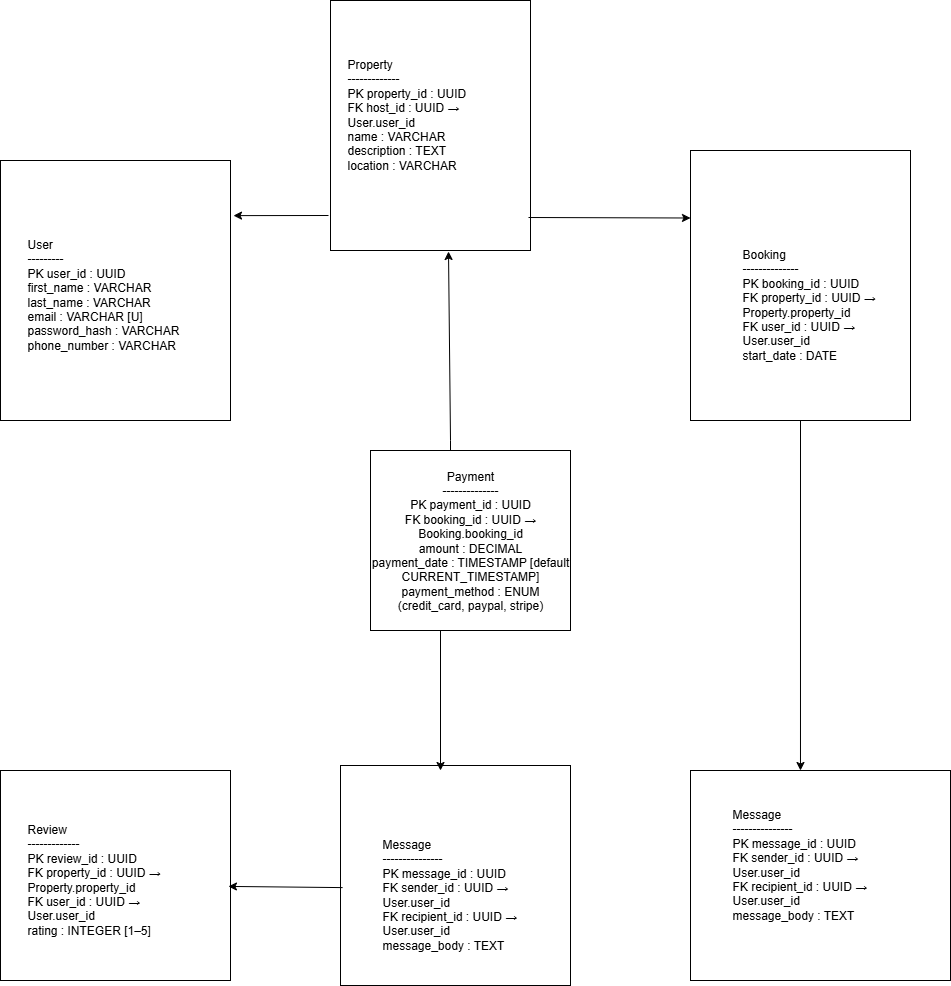

The diagram above was exported from draw.io. Its source (the exported page's mxGraphModel, read from the mxfile embedded in the PNG):
<mxGraphModel dx="1585" dy="1960" grid="1" gridSize="10" guides="1" tooltips="1" connect="1" arrows="1" fold="1" page="1" pageScale="1" pageWidth="850" pageHeight="1100" math="0" shadow="0">
  <root>
    <mxCell id="0" />
    <mxCell id="1" parent="0" />
    <mxCell id="Cn2qKHxLA3tBLbBf0D99-2" value="" style="rounded=0;whiteSpace=wrap;html=1;" vertex="1" parent="1">
      <mxGeometry x="540" y="-180" width="200" height="250" as="geometry" />
    </mxCell>
    <mxCell id="Cn2qKHxLA3tBLbBf0D99-4" value="" style="rounded=0;whiteSpace=wrap;html=1;" vertex="1" parent="1">
      <mxGeometry x="210" y="-20" width="230" height="260" as="geometry" />
    </mxCell>
    <mxCell id="Cn2qKHxLA3tBLbBf0D99-5" value="User&#10;---------&#10;PK user_id : UUID&#10;first_name : VARCHAR&#10;last_name : VARCHAR&#10;email : VARCHAR [U]&#10;password_hash : VARCHAR&#10;phone_number : VARCHAR [nullable]&#10;role : ENUM (guest, host, admin)&#10;created_at : TIMESTAMP [default CURRENT_TIMESTAMP]" style="text;html=1;whiteSpace=wrap;overflow=hidden;rounded=0;" vertex="1" parent="1">
      <mxGeometry x="235" y="50" width="180" height="120" as="geometry" />
    </mxCell>
    <mxCell id="Cn2qKHxLA3tBLbBf0D99-7" value="Property&#10;-------------&#10;PK property_id : UUID&#10;FK host_id : UUID → User.user_id&#10;name : VARCHAR&#10;description : TEXT&#10;location : VARCHAR&#10;pricepernight : DECIMAL&#10;created_at : TIMESTAMP [default CURRENT_TIMESTAMP]&#10;updated_at : TIMESTAMP [on update CURRENT_TIMESTAMP]" style="text;html=1;whiteSpace=wrap;overflow=hidden;rounded=0;" vertex="1" parent="1">
      <mxGeometry x="555" y="-130" width="180" height="120" as="geometry" />
    </mxCell>
    <mxCell id="Cn2qKHxLA3tBLbBf0D99-8" value="" style="rounded=0;whiteSpace=wrap;html=1;" vertex="1" parent="1">
      <mxGeometry x="900" y="-30" width="220" height="270" as="geometry" />
    </mxCell>
    <mxCell id="Cn2qKHxLA3tBLbBf0D99-11" value="Payment&#10;--------------&#10;PK payment_id : UUID&#10;FK booking_id : UUID → Booking.booking_id&#10;amount : DECIMAL&#10;payment_date : TIMESTAMP [default CURRENT_TIMESTAMP]&#10;payment_method : ENUM (credit_card, paypal, stripe)" style="rounded=0;whiteSpace=wrap;html=1;" vertex="1" parent="1">
      <mxGeometry x="580" y="270" width="200" height="180" as="geometry" />
    </mxCell>
    <mxCell id="Cn2qKHxLA3tBLbBf0D99-12" value="" style="rounded=0;whiteSpace=wrap;html=1;" vertex="1" parent="1">
      <mxGeometry x="210" y="590" width="230" height="210" as="geometry" />
    </mxCell>
    <mxCell id="Cn2qKHxLA3tBLbBf0D99-13" value="" style="rounded=0;whiteSpace=wrap;html=1;" vertex="1" parent="1">
      <mxGeometry x="900" y="590" width="260" height="210" as="geometry" />
    </mxCell>
    <mxCell id="Cn2qKHxLA3tBLbBf0D99-14" value="" style="rounded=0;whiteSpace=wrap;html=1;" vertex="1" parent="1">
      <mxGeometry x="550" y="585" width="230" height="220" as="geometry" />
    </mxCell>
    <mxCell id="Cn2qKHxLA3tBLbBf0D99-15" value="Message&#10;---------------&#10;PK message_id : UUID&#10;FK sender_id : UUID → User.user_id&#10;FK recipient_id : UUID → User.user_id&#10;message_body : TEXT&#10;sent_at : TIMESTAMP [default CURRENT_TIMESTAMP]" style="text;html=1;whiteSpace=wrap;overflow=hidden;rounded=0;" vertex="1" parent="1">
      <mxGeometry x="940" y="620" width="180" height="120" as="geometry" />
    </mxCell>
    <mxCell id="Cn2qKHxLA3tBLbBf0D99-16" value="Review&#10;-------------&#10;PK review_id : UUID&#10;FK property_id : UUID → Property.property_id&#10;FK user_id : UUID → User.user_id&#10;rating : INTEGER [1–5]&#10;comment : TEXT&#10;created_at : TIMESTAMP [default CURRENT_TIMESTAMP]" style="text;html=1;whiteSpace=wrap;overflow=hidden;rounded=0;" vertex="1" parent="1">
      <mxGeometry x="235" y="635" width="180" height="120" as="geometry" />
    </mxCell>
    <mxCell id="Cn2qKHxLA3tBLbBf0D99-17" value="Message&#10;---------------&#10;PK message_id : UUID&#10;FK sender_id : UUID → User.user_id&#10;FK recipient_id : UUID → User.user_id&#10;message_body : TEXT&#10;sent_at : TIMESTAMP [default CURRENT_TIMESTAMP]" style="text;html=1;whiteSpace=wrap;overflow=hidden;rounded=0;" vertex="1" parent="1">
      <mxGeometry x="590" y="650" width="180" height="120" as="geometry" />
    </mxCell>
    <mxCell id="Cn2qKHxLA3tBLbBf0D99-23" value="Booking&#10;--------------&#10;PK booking_id : UUID&#10;FK property_id : UUID → Property.property_id&#10;FK user_id : UUID → User.user_id&#10;start_date : DATE&#10;end_date : DATE&#10;total_price : DECIMAL&#10;status : ENUM (pending, confirmed, canceled)&#10;created_at : TIMESTAMP [default CURRENT_TIMESTAMP]" style="text;html=1;whiteSpace=wrap;overflow=hidden;rounded=0;" vertex="1" parent="1">
      <mxGeometry x="950" y="60" width="180" height="120" as="geometry" />
    </mxCell>
    <mxCell id="Cn2qKHxLA3tBLbBf0D99-28" value="" style="endArrow=classic;html=1;rounded=0;entryX=1.013;entryY=0.212;entryDx=0;entryDy=0;entryPerimeter=0;" edge="1" parent="1" target="Cn2qKHxLA3tBLbBf0D99-4">
      <mxGeometry width="50" height="50" relative="1" as="geometry">
        <mxPoint x="538" y="35" as="sourcePoint" />
        <mxPoint x="430" y="35" as="targetPoint" />
      </mxGeometry>
    </mxCell>
    <mxCell id="Cn2qKHxLA3tBLbBf0D99-30" value="" style="endArrow=classic;html=1;rounded=0;exitX=0.009;exitY=0.555;exitDx=0;exitDy=0;exitPerimeter=0;entryX=0.991;entryY=0.552;entryDx=0;entryDy=0;entryPerimeter=0;" edge="1" parent="1" source="Cn2qKHxLA3tBLbBf0D99-14" target="Cn2qKHxLA3tBLbBf0D99-12">
      <mxGeometry width="50" height="50" relative="1" as="geometry">
        <mxPoint x="660" y="780" as="sourcePoint" />
        <mxPoint x="450" y="707" as="targetPoint" />
      </mxGeometry>
    </mxCell>
    <mxCell id="Cn2qKHxLA3tBLbBf0D99-32" value="" style="endArrow=classic;html=1;rounded=0;exitX=0.35;exitY=1;exitDx=0;exitDy=0;exitPerimeter=0;" edge="1" parent="1" source="Cn2qKHxLA3tBLbBf0D99-11">
      <mxGeometry width="50" height="50" relative="1" as="geometry">
        <mxPoint x="600" y="640" as="sourcePoint" />
        <mxPoint x="650" y="590" as="targetPoint" />
      </mxGeometry>
    </mxCell>
    <mxCell id="Cn2qKHxLA3tBLbBf0D99-33" value="" style="endArrow=classic;html=1;rounded=0;exitX=0.5;exitY=1;exitDx=0;exitDy=0;entryX=0.423;entryY=0;entryDx=0;entryDy=0;entryPerimeter=0;" edge="1" parent="1" source="Cn2qKHxLA3tBLbBf0D99-8" target="Cn2qKHxLA3tBLbBf0D99-13">
      <mxGeometry width="50" height="50" relative="1" as="geometry">
        <mxPoint x="910" y="430" as="sourcePoint" />
        <mxPoint x="960" y="380" as="targetPoint" />
      </mxGeometry>
    </mxCell>
    <mxCell id="Cn2qKHxLA3tBLbBf0D99-34" value="" style="endArrow=classic;html=1;rounded=0;entryX=0;entryY=0.25;entryDx=0;entryDy=0;exitX=0.99;exitY=0.868;exitDx=0;exitDy=0;exitPerimeter=0;" edge="1" parent="1" source="Cn2qKHxLA3tBLbBf0D99-2" target="Cn2qKHxLA3tBLbBf0D99-8">
      <mxGeometry width="50" height="50" relative="1" as="geometry">
        <mxPoint x="750" y="40" as="sourcePoint" />
        <mxPoint x="720" y="150" as="targetPoint" />
      </mxGeometry>
    </mxCell>
    <mxCell id="Cn2qKHxLA3tBLbBf0D99-35" value="" style="endArrow=classic;html=1;rounded=0;entryX=0.59;entryY=1.004;entryDx=0;entryDy=0;entryPerimeter=0;" edge="1" parent="1" target="Cn2qKHxLA3tBLbBf0D99-2">
      <mxGeometry width="50" height="50" relative="1" as="geometry">
        <mxPoint x="660" y="270" as="sourcePoint" />
        <mxPoint x="660" y="160" as="targetPoint" />
        <Array as="points">
          <mxPoint x="660" y="260" />
        </Array>
      </mxGeometry>
    </mxCell>
  </root>
</mxGraphModel>